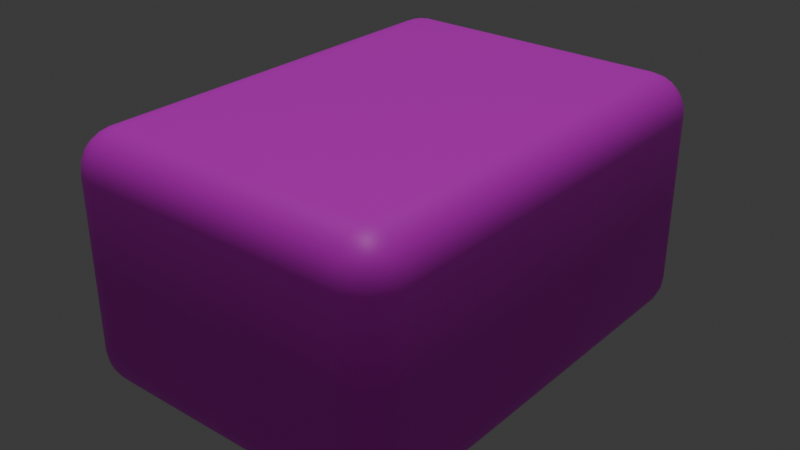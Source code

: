 # Source: MajhongTile.blend  (saved by Blender 5.0.119; exported with 4.5.12 LTS)
import bpy
from mathutils import Matrix  # noqa: F401  (used for matrix-valued properties, if any)

bpy.ops.wm.read_factory_settings(use_empty=True)
scene = bpy.context.scene
scene.name = 'Scene'

# ---- collections
col_collection = bpy.data.collections.new('Collection'); scene.collection.children.link(col_collection)

# ---- images (referenced by path relative to the original .blend; pixels are not part of the script)
import os
ASSET_DIR = os.environ.get("B2B_ASSET_DIR", "")  # directory of the original .blend (textures are referenced by path, not embedded)
HERE = os.path.dirname(os.path.abspath(__file__))  # packed textures are extracted next to this script under _unpacked/

def load_image(name, relpath, width, height, colorspace="sRGB"):
    """Load a texture the original file referenced (path relative to the .blend, or extracted next to this script)."""
    p = next((c for c in (os.path.join(HERE, relpath), os.path.join(ASSET_DIR, relpath)) if relpath and os.path.exists(c)), "")
    if p:
        img = bpy.data.images.load(p, check_existing=True)
        img.name = name
    else:  # same state as the original file: an image datablock whose file is absent (Cycles renders it pink)
        img = bpy.data.images.new(name, width, height)
        img.source = "FILE"
        img.filepath = "//" + (relpath or name)
    img.colorspace_settings.name = colorspace
    return img
img_untitled = load_image('Untitled', '', 1024, 1024, 'sRGB')

# ---- materials (node trees are filled in below, after node groups)
mat_material_001 = bpy.data.materials.new('Material.001')

# ---- node groups
ng_smooth_by_angle = bpy.data.node_groups.new('Smooth by Angle', 'GeometryNodeTree')
_s = ng_smooth_by_angle.interface.new_socket(name='Mesh', in_out='OUTPUT', socket_type='NodeSocketGeometry')
_s = ng_smooth_by_angle.interface.new_socket(name='Mesh', in_out='INPUT', socket_type='NodeSocketGeometry')
_s = ng_smooth_by_angle.interface.new_socket(name='Angle', in_out='INPUT', socket_type='NodeSocketFloat')
_s.subtype = 'ANGLE'
_s.default_value = 0.5236
_s.min_value = 0.0
_s.max_value = 3.142
_s.description = 'Maximum face angle for smooth edges'
_s = ng_smooth_by_angle.interface.new_socket(name='Ignore Sharpness', in_out='INPUT', socket_type='NodeSocketBool')
_s.force_non_field = True
ng_smooth_by_angle.is_modifier = True
_N = ng_smooth_by_angle.nodes; _L = ng_smooth_by_angle.links
n0 = _N.new('GeometryNodeSetShadeSmooth'); n0.name = 'Set Shade Smooth'; n0.location = (120, -80)
n0.domain = 'EDGE'
n1 = _N.new('GeometryNodeSetShadeSmooth'); n1.name = 'Set Shade Smooth.001'; n1.location = (300, -80)
n2 = _N.new('NodeGroupOutput'); n2.name = 'Group Output'; n2.location = (480, -80)
n3 = _N.new('GeometryNodeInputMeshEdgeAngle'); n3.name = 'Edge Angle'; n3.location = (-440, -240)
n4 = _N.new('NodeGroupInput'); n4.name = 'Group Input'; n4.location = (-80, -80)
n5 = _N.new('GeometryNodeInputEdgeSmooth'); n5.name = 'Is Edge Smooth'; n5.location = (-260, -120)
n6 = _N.new('GeometryNodeInputShadeSmooth'); n6.name = 'Is Shade Smooth'; n6.location = (-440, -397)
n7 = _N.new('FunctionNodeCompare'); n7.name = 'Compare'; n7.location = (-260, -260)
n7.operation = 'LESS_EQUAL'
n7.inputs[6].default_value = (0.0, 0.0, 0.0, 0.0)
n7.inputs[7].default_value = (0.0, 0.0, 0.0, 0.0)
n8 = _N.new('FunctionNodeBooleanMath'); n8.name = 'Boolean Math.001'; n8.location = (-80, -260)
n9 = _N.new('NodeGroupInput'); n9.name = 'Group Input.001'; n9.location = (-440, -329)
n10 = _N.new('NodeGroupInput'); n10.name = 'Group Input.002'; n10.location = (-259, -189)
n11 = _N.new('FunctionNodeBooleanMath'); n11.name = 'Boolean Math'; n11.location = (-80, -149)
n11.operation = 'OR'
n12 = _N.new('FunctionNodeBooleanMath'); n12.name = 'Boolean Math.002'; n12.location = (-260, -380)
n12.operation = 'OR'
n13 = _N.new('NodeGroupInput'); n13.name = 'Group Input.003'; n13.location = (-440, -460)
_L.new(n3.outputs[0], n7.inputs[0])
_L.new(n1.outputs[0], n2.inputs[0])
_L.new(n9.outputs[1], n7.inputs[1])
_L.new(n7.outputs[0], n8.inputs[0])
_L.new(n4.outputs[0], n0.inputs[0])
_L.new(n0.outputs[0], n1.inputs[0])
_L.new(n8.outputs[0], n0.inputs[2])
_L.new(n10.outputs[2], n11.inputs[1])
_L.new(n5.outputs[0], n11.inputs[0])
_L.new(n11.outputs[0], n0.inputs[1])
_L.new(n13.outputs[2], n12.inputs[1])
_L.new(n6.outputs[0], n12.inputs[0])
_L.new(n12.outputs[0], n8.inputs[1])
n2.is_active_output = True

# ---- material node trees
mat_material_001.use_nodes = True; mat_material_001.node_tree.nodes.clear()
_N = mat_material_001.node_tree.nodes; _L = mat_material_001.node_tree.links
n0 = _N.new('ShaderNodeBsdfPrincipled'); n0.name = 'Principled BSDF'; n0.location = (-200, 100)
n1 = _N.new('ShaderNodeOutputMaterial'); n1.name = 'Material Output'; n1.location = (200, 100)
n2 = _N.new('ShaderNodeTexImage'); n2.name = 'Image Texture'; n2.location = (-529, 115)
n2.image = img_untitled
_L.new(n0.outputs[0], n1.inputs[0])
_L.new(n2.outputs[0], n0.inputs[0])
n1.is_active_output = True

# ---- world
world_world = bpy.data.worlds.new('World'); scene.world = world_world
world_world.use_nodes = True; world_world.node_tree.nodes.clear()
_N = world_world.node_tree.nodes; _L = world_world.node_tree.links
n0 = _N.new('ShaderNodeOutputWorld'); n0.name = 'World Output'; n0.location = (200, 100)
n1 = _N.new('ShaderNodeBackground'); n1.name = 'Background'; n1.location = (-200, 100)
n1.inputs[0].default_value = (0.05088, 0.05088, 0.05088, 1.0)
_L.new(n1.outputs[0], n0.inputs[0])
n0.is_active_output = True
world_world.color = (0.05088, 0.05088, 0.05088)
world_world.sun_shadow_jitter_overblur = 0.0

# ---- lights
light_sun = bpy.data.lights.new('Sun', 'SUN')
light_sun.energy = 1.0

# ---- meshes
me_cube_001 = bpy.data.meshes.new('Cube.001')
me_cube_001.from_pydata([(-0.11, -0.15, -0.08), (-0.11, -0.15, 0.08), (-0.11, 0.15, -0.08), (-0.11, 0.15, 0.08), (0.11, -0.15, -0.08), (0.11, -0.15, 0.08), (0.11, 0.15, -0.08), (0.11, 0.15, 0.08), (-0.11, -0.15, 0.0), (-0.11, 0.15, 0.0), (0.11, 0.15, 0.0), (0.11, -0.15, 0.0), (-0.11, -0.15, 0.0), (-0.11, 0.15, 0.0), (0.11, 0.15, 0.0), (0.11, -0.15, 0.0), (-0.11, 0.15, -0.04), (0.11, 0.15, -0.04), (0.11, -0.15, -0.04), (-0.11, -0.15, -0.04), (-0.11, -0.15, -0.02), (-0.11, 0.15, -0.02), (0.11, 0.15, -0.02), (0.11, -0.15, -0.02)], [(15, 12), (14, 15), (13, 14), (12, 13)], [(8, 1, 3, 9), (9, 3, 7, 10), (10, 7, 5, 11), (11, 5, 1, 8), (2, 6, 4, 0), (7, 3, 1, 5), (23, 11, 8, 20), (22, 10, 11, 23), (21, 9, 10, 22), (20, 8, 9, 21), (0, 19, 16, 2), (2, 16, 17, 6), (6, 17, 18, 4), (4, 18, 19, 0), (19, 20, 21, 16), (16, 21, 22, 17), (17, 22, 23, 18), (18, 23, 20, 19)])
me_cube_001.polygons.foreach_set('use_smooth', [True] * 18)
_uv = me_cube_001.uv_layers.new(name='UVMap')
_uv.uv.foreach_set('vector', [0.5, 0.0, 0.625, 0.0, 0.625, 0.25, 0.5, 0.25, 0.5, 0.25, 0.625, 0.25, 0.625, 0.5, 0.5, 0.5, 0.5, 0.5, 0.625, 0.5, 0.625, 0.75, 0.5, 0.75, 0.5, 0.75, 0.625, 0.75, 0.625, 1.0, 0.5, 1.0, 0.125, 0.5, 0.375, 0.5, 0.375, 0.75, 0.125, 0.75, 0.625, 0.5, 0.875, 0.5, 0.875, 0.75, 0.625, 0.75, 0.4688, 0.75, 0.5, 0.75, 0.5, 1.0, 0.4688, 1.0, 0.4688, 0.5, 0.5, 0.5, 0.5, 0.75, 0.4688, 0.75, 0.4688, 0.25, 0.5, 0.25, 0.5, 0.5, 0.4688, 0.5, 0.4688, 0.0, 0.5, 0.0, 0.5, 0.25, 0.4688, 0.25, 0.375, 0.0, 0.4375, 0.0, 0.4375, 0.25, 0.375, 0.25, 0.375, 0.25, 0.4375, 0.25, 0.4375, 0.5, 0.375, 0.5, 0.375, 0.5, 0.4375, 0.5, 0.4375, 0.75, 0.375, 0.75, 0.375, 0.75, 0.4375, 0.75, 0.4375, 1.0, 0.375, 1.0, 0.4375, 0.0, 0.4688, 0.0, 0.4688, 0.25, 0.4375, 0.25, 0.4375, 0.25, 0.4688, 0.25, 0.4688, 0.5, 0.4375, 0.5, 0.4375, 0.5, 0.4688, 0.5, 0.4688, 0.75, 0.4375, 0.75, 0.4375, 0.75, 0.4688, 0.75, 0.4688, 1.0, 0.4375, 1.0])
me_cube_001.materials.append(mat_material_001)
me_cube_001.update()

# ---- objects
ob_cube = bpy.data.objects.new('Cube', me_cube_001)
ob_sun = bpy.data.objects.new('Sun', light_sun)

# ---- transforms, parenting, visibility, modifiers, constraints
ob_cube.location = (0.0, 0.0, 0.0)
ob_cube.lock_scale = (True, True, True)
_m = ob_cube.modifiers.new('Bevel', 'BEVEL')
_m.width = 0.025
_m.width_pct = 0.025
_m.segments = 6
_m = ob_cube.modifiers.new('Smooth by Angle', 'NODES')
_m.node_group = ng_smooth_by_angle
_m.use_pin_to_last = True
_m.show_group_selector = False
ob_sun.location = (0.0, 0.0, 0.0)

# ---- collection membership
col_collection.objects.link(ob_cube)
col_collection.objects.link(ob_sun)

# ---- scene / render settings (as saved in the file)
scene.frame_start = 1; scene.frame_end = 250; scene.frame_set(0)
scene.render.engine = 'BLENDER_EEVEE_NEXT'
scene.render.bake_bias = 0.0
scene.render.bake_samples = 0
scene.cycles.sampling_pattern = 'TABULATED_SOBOL'
scene.eevee.use_volume_custom_range = False
bpy.context.view_layer.update()

# ---- added for rendering (the .blend has no active camera): camera
cam_auto = bpy.data.cameras.new('AutoCamera')
cam_auto.lens = 50.0
cam_auto.sensor_width = 36.0
cam_auto.clip_end = 1000.0
ob_auto_camera = bpy.data.objects.new('AutoCamera', cam_auto)
scene.collection.objects.link(ob_auto_camera)
ob_auto_camera.location = (0.374687, -0.449625, 0.29975)
ob_auto_camera.rotation_euler = (1.09748, -7.21219e-08, 0.694738)
scene.camera = ob_auto_camera
bpy.context.view_layer.update()
